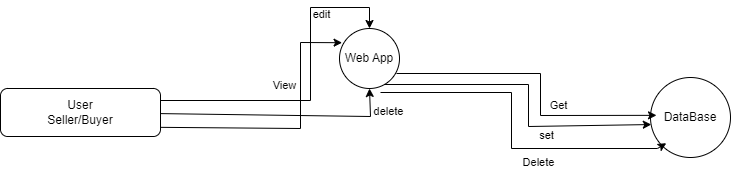

The diagram above was exported from draw.io. Its source (the exported page's mxGraphModel, read from the mxfile embedded in the PNG):
<mxGraphModel dx="1050" dy="565" grid="1" gridSize="10" guides="1" tooltips="1" connect="1" arrows="1" fold="1" page="1" pageScale="1" pageWidth="850" pageHeight="1100" math="0" shadow="0">
  <root>
    <mxCell id="0" />
    <mxCell id="1" parent="0" />
    <mxCell id="Zobru9EQEHaLWBfw-6hp-1" value="Web App" style="ellipse;whiteSpace=wrap;html=1;aspect=fixed;" vertex="1" parent="1">
      <mxGeometry x="399" y="141" width="60" height="60" as="geometry" />
    </mxCell>
    <mxCell id="Zobru9EQEHaLWBfw-6hp-11" value="" style="endArrow=classic;html=1;rounded=0;exitX=1;exitY=1;exitDx=0;exitDy=0;entryX=0.043;entryY=0.32;entryDx=0;entryDy=0;entryPerimeter=0;" edge="1" parent="1">
      <mxGeometry width="50" height="50" relative="1" as="geometry">
        <mxPoint x="119" y="239" as="sourcePoint" />
        <mxPoint x="401.5799999999999" y="155.20000000000005" as="targetPoint" />
        <Array as="points">
          <mxPoint x="360" y="241" />
          <mxPoint x="360" y="155" />
        </Array>
      </mxGeometry>
    </mxCell>
    <mxCell id="Zobru9EQEHaLWBfw-6hp-12" value="View" style="edgeLabel;html=1;align=center;verticalAlign=middle;resizable=0;points=[];" vertex="1" connectable="0" parent="Zobru9EQEHaLWBfw-6hp-11">
      <mxGeometry x="0.4054" y="-6" relative="1" as="geometry">
        <mxPoint x="-23" y="-26" as="offset" />
      </mxGeometry>
    </mxCell>
    <mxCell id="Zobru9EQEHaLWBfw-6hp-15" value="" style="endArrow=classic;html=1;rounded=0;entryX=0.5;entryY=0;entryDx=0;entryDy=0;" edge="1" parent="1" target="Zobru9EQEHaLWBfw-6hp-1">
      <mxGeometry width="50" height="50" relative="1" as="geometry">
        <mxPoint x="120" y="213" as="sourcePoint" />
        <mxPoint x="399" y="134" as="targetPoint" />
        <Array as="points">
          <mxPoint x="370" y="213" />
          <mxPoint x="370" y="120" />
          <mxPoint x="429" y="120" />
        </Array>
      </mxGeometry>
    </mxCell>
    <mxCell id="Zobru9EQEHaLWBfw-6hp-16" value="edit" style="edgeLabel;html=1;align=center;verticalAlign=middle;resizable=0;points=[];" vertex="1" connectable="0" parent="Zobru9EQEHaLWBfw-6hp-15">
      <mxGeometry x="0.5028" relative="1" as="geometry">
        <mxPoint x="10" y="-19" as="offset" />
      </mxGeometry>
    </mxCell>
    <mxCell id="Zobru9EQEHaLWBfw-6hp-17" value="" style="endArrow=classic;html=1;rounded=0;entryX=0.5;entryY=1;entryDx=0;entryDy=0;" edge="1" parent="1" source="Zobru9EQEHaLWBfw-6hp-3" target="Zobru9EQEHaLWBfw-6hp-1">
      <mxGeometry width="50" height="50" relative="1" as="geometry">
        <mxPoint x="118" y="230" as="sourcePoint" />
        <mxPoint x="440" y="200" as="targetPoint" />
        <Array as="points">
          <mxPoint x="430" y="229" />
        </Array>
      </mxGeometry>
    </mxCell>
    <mxCell id="Zobru9EQEHaLWBfw-6hp-18" value="delete" style="edgeLabel;html=1;align=center;verticalAlign=middle;resizable=0;points=[];" vertex="1" connectable="0" parent="Zobru9EQEHaLWBfw-6hp-17">
      <mxGeometry x="0.8103" y="-6" relative="1" as="geometry">
        <mxPoint x="12" as="offset" />
      </mxGeometry>
    </mxCell>
    <mxCell id="Zobru9EQEHaLWBfw-6hp-29" value="DataBase" style="ellipse;whiteSpace=wrap;html=1;aspect=fixed;" vertex="1" parent="1">
      <mxGeometry x="710" y="190" width="80" height="80" as="geometry" />
    </mxCell>
    <mxCell id="Zobru9EQEHaLWBfw-6hp-36" value="" style="endArrow=classic;html=1;rounded=0;entryX=0;entryY=0.348;entryDx=0;entryDy=0;entryPerimeter=0;" edge="1" parent="1">
      <mxGeometry width="50" height="50" relative="1" as="geometry">
        <mxPoint x="456" y="186" as="sourcePoint" />
        <mxPoint x="716" y="227.84000000000003" as="targetPoint" />
        <Array as="points">
          <mxPoint x="600" y="186" />
          <mxPoint x="600" y="228" />
        </Array>
      </mxGeometry>
    </mxCell>
    <mxCell id="Zobru9EQEHaLWBfw-6hp-37" value="Get" style="edgeLabel;html=1;align=center;verticalAlign=middle;resizable=0;points=[];" vertex="1" connectable="0" parent="Zobru9EQEHaLWBfw-6hp-36">
      <mxGeometry x="0.1695" y="5" relative="1" as="geometry">
        <mxPoint x="12" y="-2" as="offset" />
      </mxGeometry>
    </mxCell>
    <mxCell id="Zobru9EQEHaLWBfw-6hp-38" value="" style="endArrow=classic;html=1;rounded=0;entryX=0.01;entryY=0.588;entryDx=0;entryDy=0;entryPerimeter=0;" edge="1" parent="1" target="Zobru9EQEHaLWBfw-6hp-29">
      <mxGeometry width="50" height="50" relative="1" as="geometry">
        <mxPoint x="444" y="197" as="sourcePoint" />
        <mxPoint x="704" y="238.84000000000003" as="targetPoint" />
        <Array as="points">
          <mxPoint x="588" y="197" />
          <mxPoint x="588" y="239" />
        </Array>
      </mxGeometry>
    </mxCell>
    <mxCell id="Zobru9EQEHaLWBfw-6hp-39" value="set" style="edgeLabel;html=1;align=center;verticalAlign=middle;resizable=0;points=[];" vertex="1" connectable="0" parent="Zobru9EQEHaLWBfw-6hp-38">
      <mxGeometry x="0.1695" y="5" relative="1" as="geometry">
        <mxPoint x="12" y="13" as="offset" />
      </mxGeometry>
    </mxCell>
    <mxCell id="Zobru9EQEHaLWBfw-6hp-40" value="" style="endArrow=classic;html=1;rounded=0;" edge="1" parent="1">
      <mxGeometry width="50" height="50" relative="1" as="geometry">
        <mxPoint x="440" y="205" as="sourcePoint" />
        <mxPoint x="725.7707206567825" y="255.69677355636418" as="targetPoint" />
        <Array as="points">
          <mxPoint x="571" y="205" />
          <mxPoint x="571" y="261" />
          <mxPoint x="717" y="261" />
        </Array>
      </mxGeometry>
    </mxCell>
    <mxCell id="Zobru9EQEHaLWBfw-6hp-41" value="Delete" style="edgeLabel;html=1;align=center;verticalAlign=middle;resizable=0;points=[];" vertex="1" connectable="0" parent="Zobru9EQEHaLWBfw-6hp-40">
      <mxGeometry x="0.1695" y="5" relative="1" as="geometry">
        <mxPoint x="12" y="18" as="offset" />
      </mxGeometry>
    </mxCell>
    <mxCell id="Zobru9EQEHaLWBfw-6hp-52" value="" style="endArrow=classic;html=1;rounded=0;entryX=0.5;entryY=1;entryDx=0;entryDy=0;" edge="1" parent="1" target="Zobru9EQEHaLWBfw-6hp-3">
      <mxGeometry width="50" height="50" relative="1" as="geometry">
        <mxPoint x="118" y="230" as="sourcePoint" />
        <mxPoint x="429" y="201" as="targetPoint" />
        <Array as="points" />
      </mxGeometry>
    </mxCell>
    <mxCell id="Zobru9EQEHaLWBfw-6hp-3" value="User&lt;br&gt;Seller/Buyer" style="rounded=1;whiteSpace=wrap;html=1;" vertex="1" parent="1">
      <mxGeometry x="60" y="201" width="160" height="48" as="geometry" />
    </mxCell>
  </root>
</mxGraphModel>